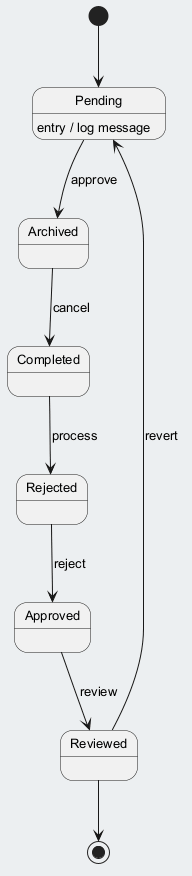

The diagram above was rendered by PlantUML. Its source (embedded in the PNG):
@startuml
skinparam backgroundColor #ECEFF1
skinparam classBackgroundColor #FFFFFF
skinparam classBorderColor #455A64
skinparam defaultFontSize 13
[*] --> Pending
Pending --> Archived : approve
Pending : entry / log message
Archived --> Completed : cancel
Completed --> Rejected : process
Rejected --> Approved : reject
Approved --> Reviewed : review
Reviewed --> Pending : revert
Reviewed --> [*]
@enduml